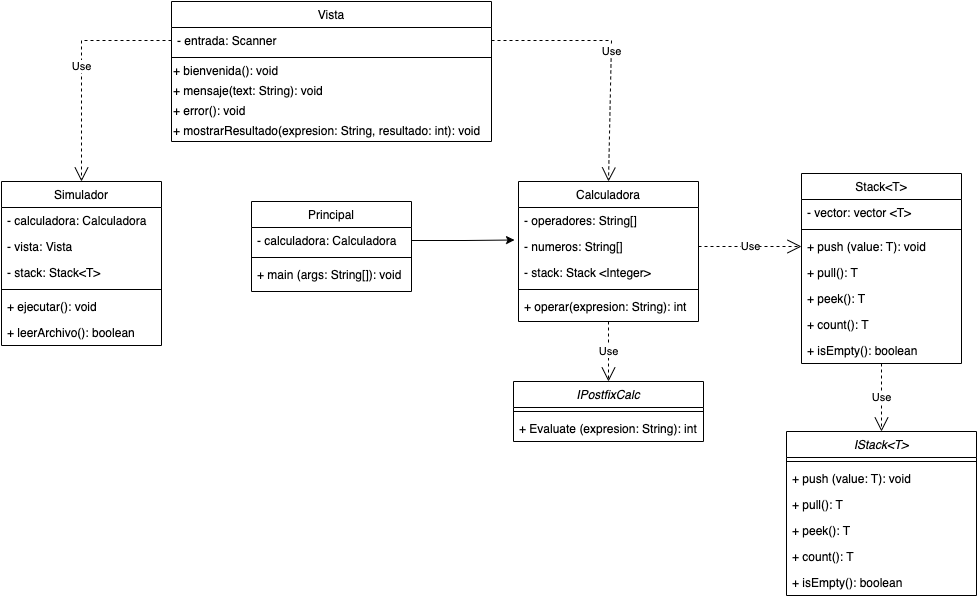

The diagram above was exported from draw.io. Its source (the exported page's mxGraphModel, read from the mxfile embedded in the PNG):
<mxGraphModel dx="1026" dy="416" grid="1" gridSize="10" guides="1" tooltips="1" connect="1" arrows="1" fold="1" page="1" pageScale="1" pageWidth="827" pageHeight="1169" math="0" shadow="0">
  <root>
    <mxCell id="WIyWlLk6GJQsqaUBKTNV-0" />
    <mxCell id="WIyWlLk6GJQsqaUBKTNV-1" parent="WIyWlLk6GJQsqaUBKTNV-0" />
    <mxCell id="zkfFHV4jXpPFQw0GAbJ--0" value="IPostfixCalc" style="swimlane;fontStyle=2;align=center;verticalAlign=top;childLayout=stackLayout;horizontal=1;startSize=26;horizontalStack=0;resizeParent=1;resizeLast=0;collapsible=1;marginBottom=0;rounded=0;shadow=0;strokeWidth=1;" parent="WIyWlLk6GJQsqaUBKTNV-1" vertex="1">
      <mxGeometry x="542" y="400" width="190" height="60" as="geometry">
        <mxRectangle x="230" y="140" width="160" height="26" as="alternateBounds" />
      </mxGeometry>
    </mxCell>
    <mxCell id="zkfFHV4jXpPFQw0GAbJ--4" value="" style="line;html=1;strokeWidth=1;align=left;verticalAlign=middle;spacingTop=-1;spacingLeft=3;spacingRight=3;rotatable=0;labelPosition=right;points=[];portConstraint=eastwest;" parent="zkfFHV4jXpPFQw0GAbJ--0" vertex="1">
      <mxGeometry y="26" width="190" height="8" as="geometry" />
    </mxCell>
    <mxCell id="zkfFHV4jXpPFQw0GAbJ--5" value="+ Evaluate (expresion: String): int" style="text;align=left;verticalAlign=top;spacingLeft=4;spacingRight=4;overflow=hidden;rotatable=0;points=[[0,0.5],[1,0.5]];portConstraint=eastwest;" parent="zkfFHV4jXpPFQw0GAbJ--0" vertex="1">
      <mxGeometry y="34" width="190" height="26" as="geometry" />
    </mxCell>
    <mxCell id="zkfFHV4jXpPFQw0GAbJ--6" value="Calculadora" style="swimlane;fontStyle=0;align=center;verticalAlign=top;childLayout=stackLayout;horizontal=1;startSize=26;horizontalStack=0;resizeParent=1;resizeLast=0;collapsible=1;marginBottom=0;rounded=0;shadow=0;strokeWidth=1;" parent="WIyWlLk6GJQsqaUBKTNV-1" vertex="1">
      <mxGeometry x="547" y="200" width="180" height="140" as="geometry">
        <mxRectangle x="547" y="200" width="160" height="26" as="alternateBounds" />
      </mxGeometry>
    </mxCell>
    <mxCell id="zkfFHV4jXpPFQw0GAbJ--7" value="- operadores: String[]" style="text;align=left;verticalAlign=top;spacingLeft=4;spacingRight=4;overflow=hidden;rotatable=0;points=[[0,0.5],[1,0.5]];portConstraint=eastwest;" parent="zkfFHV4jXpPFQw0GAbJ--6" vertex="1">
      <mxGeometry y="26" width="180" height="26" as="geometry" />
    </mxCell>
    <mxCell id="bgMpHA-vRXeMpozd9rQa-14" value="- numeros: String[]" style="text;align=left;verticalAlign=top;spacingLeft=4;spacingRight=4;overflow=hidden;rotatable=0;points=[[0,0.5],[1,0.5]];portConstraint=eastwest;rounded=0;shadow=0;html=0;" parent="zkfFHV4jXpPFQw0GAbJ--6" vertex="1">
      <mxGeometry y="52" width="180" height="26" as="geometry" />
    </mxCell>
    <mxCell id="zkfFHV4jXpPFQw0GAbJ--8" value="- stack: Stack &lt;Integer&gt;" style="text;align=left;verticalAlign=top;spacingLeft=4;spacingRight=4;overflow=hidden;rotatable=0;points=[[0,0.5],[1,0.5]];portConstraint=eastwest;rounded=0;shadow=0;html=0;" parent="zkfFHV4jXpPFQw0GAbJ--6" vertex="1">
      <mxGeometry y="78" width="180" height="26" as="geometry" />
    </mxCell>
    <mxCell id="zkfFHV4jXpPFQw0GAbJ--9" value="" style="line;html=1;strokeWidth=1;align=left;verticalAlign=middle;spacingTop=-1;spacingLeft=3;spacingRight=3;rotatable=0;labelPosition=right;points=[];portConstraint=eastwest;" parent="zkfFHV4jXpPFQw0GAbJ--6" vertex="1">
      <mxGeometry y="104" width="180" height="8" as="geometry" />
    </mxCell>
    <mxCell id="zkfFHV4jXpPFQw0GAbJ--11" value="+ operar(expresion: String): int" style="text;align=left;verticalAlign=top;spacingLeft=4;spacingRight=4;overflow=hidden;rotatable=0;points=[[0,0.5],[1,0.5]];portConstraint=eastwest;" parent="zkfFHV4jXpPFQw0GAbJ--6" vertex="1">
      <mxGeometry y="112" width="180" height="26" as="geometry" />
    </mxCell>
    <mxCell id="zkfFHV4jXpPFQw0GAbJ--13" value="Vista" style="swimlane;fontStyle=0;align=center;verticalAlign=top;childLayout=stackLayout;horizontal=1;startSize=26;horizontalStack=0;resizeParent=1;resizeLast=0;collapsible=1;marginBottom=0;rounded=0;shadow=0;strokeWidth=1;" parent="WIyWlLk6GJQsqaUBKTNV-1" vertex="1">
      <mxGeometry x="200" y="20" width="320" height="140" as="geometry">
        <mxRectangle x="340" y="380" width="170" height="26" as="alternateBounds" />
      </mxGeometry>
    </mxCell>
    <mxCell id="zkfFHV4jXpPFQw0GAbJ--14" value="- entrada: Scanner" style="text;align=left;verticalAlign=top;spacingLeft=4;spacingRight=4;overflow=hidden;rotatable=0;points=[[0,0.5],[1,0.5]];portConstraint=eastwest;" parent="zkfFHV4jXpPFQw0GAbJ--13" vertex="1">
      <mxGeometry y="26" width="320" height="26" as="geometry" />
    </mxCell>
    <mxCell id="zkfFHV4jXpPFQw0GAbJ--15" value="" style="line;html=1;strokeWidth=1;align=left;verticalAlign=middle;spacingTop=-1;spacingLeft=3;spacingRight=3;rotatable=0;labelPosition=right;points=[];portConstraint=eastwest;" parent="zkfFHV4jXpPFQw0GAbJ--13" vertex="1">
      <mxGeometry y="52" width="320" height="8" as="geometry" />
    </mxCell>
    <mxCell id="bgMpHA-vRXeMpozd9rQa-12" value="+ bienvenida(): void&amp;nbsp;" style="text;html=1;align=left;verticalAlign=middle;resizable=0;points=[];autosize=1;strokeColor=none;fillColor=none;" parent="zkfFHV4jXpPFQw0GAbJ--13" vertex="1">
      <mxGeometry y="60" width="320" height="20" as="geometry" />
    </mxCell>
    <mxCell id="bgMpHA-vRXeMpozd9rQa-1" value="+ mensaje(text: String): void&amp;nbsp;" style="text;html=1;align=left;verticalAlign=middle;resizable=0;points=[];autosize=1;strokeColor=none;fillColor=none;" parent="zkfFHV4jXpPFQw0GAbJ--13" vertex="1">
      <mxGeometry y="80" width="320" height="20" as="geometry" />
    </mxCell>
    <mxCell id="bgMpHA-vRXeMpozd9rQa-11" value="+ error(): void" style="text;html=1;align=left;verticalAlign=middle;resizable=0;points=[];autosize=1;strokeColor=none;fillColor=none;" parent="zkfFHV4jXpPFQw0GAbJ--13" vertex="1">
      <mxGeometry y="100" width="320" height="20" as="geometry" />
    </mxCell>
    <mxCell id="bgMpHA-vRXeMpozd9rQa-13" value="+ mostrarResultado(expresion: String, resultado: int): void" style="text;html=1;align=left;verticalAlign=middle;resizable=0;points=[];autosize=1;strokeColor=none;fillColor=none;" parent="zkfFHV4jXpPFQw0GAbJ--13" vertex="1">
      <mxGeometry y="120" width="320" height="20" as="geometry" />
    </mxCell>
    <mxCell id="zkfFHV4jXpPFQw0GAbJ--17" value="Simulador" style="swimlane;fontStyle=0;align=center;verticalAlign=top;childLayout=stackLayout;horizontal=1;startSize=26;horizontalStack=0;resizeParent=1;resizeLast=0;collapsible=1;marginBottom=0;rounded=0;shadow=0;strokeWidth=1;" parent="WIyWlLk6GJQsqaUBKTNV-1" vertex="1">
      <mxGeometry x="30" y="200" width="160" height="164" as="geometry">
        <mxRectangle x="550" y="140" width="160" height="26" as="alternateBounds" />
      </mxGeometry>
    </mxCell>
    <mxCell id="bgMpHA-vRXeMpozd9rQa-3" value="- calculadora: Calculadora" style="text;align=left;verticalAlign=top;spacingLeft=4;spacingRight=4;overflow=hidden;rotatable=0;points=[[0,0.5],[1,0.5]];portConstraint=eastwest;rounded=0;shadow=0;html=0;" parent="zkfFHV4jXpPFQw0GAbJ--17" vertex="1">
      <mxGeometry y="26" width="160" height="26" as="geometry" />
    </mxCell>
    <mxCell id="bgMpHA-vRXeMpozd9rQa-15" value="- vista: Vista" style="text;align=left;verticalAlign=top;spacingLeft=4;spacingRight=4;overflow=hidden;rotatable=0;points=[[0,0.5],[1,0.5]];portConstraint=eastwest;rounded=0;shadow=0;html=0;" parent="zkfFHV4jXpPFQw0GAbJ--17" vertex="1">
      <mxGeometry y="52" width="160" height="26" as="geometry" />
    </mxCell>
    <mxCell id="zkfFHV4jXpPFQw0GAbJ--22" value="- stack: Stack&lt;T&gt;" style="text;align=left;verticalAlign=top;spacingLeft=4;spacingRight=4;overflow=hidden;rotatable=0;points=[[0,0.5],[1,0.5]];portConstraint=eastwest;rounded=0;shadow=0;html=0;" parent="zkfFHV4jXpPFQw0GAbJ--17" vertex="1">
      <mxGeometry y="78" width="160" height="26" as="geometry" />
    </mxCell>
    <mxCell id="zkfFHV4jXpPFQw0GAbJ--23" value="" style="line;html=1;strokeWidth=1;align=left;verticalAlign=middle;spacingTop=-1;spacingLeft=3;spacingRight=3;rotatable=0;labelPosition=right;points=[];portConstraint=eastwest;" parent="zkfFHV4jXpPFQw0GAbJ--17" vertex="1">
      <mxGeometry y="104" width="160" height="8" as="geometry" />
    </mxCell>
    <mxCell id="zkfFHV4jXpPFQw0GAbJ--24" value="+ ejecutar(): void" style="text;align=left;verticalAlign=top;spacingLeft=4;spacingRight=4;overflow=hidden;rotatable=0;points=[[0,0.5],[1,0.5]];portConstraint=eastwest;" parent="zkfFHV4jXpPFQw0GAbJ--17" vertex="1">
      <mxGeometry y="112" width="160" height="26" as="geometry" />
    </mxCell>
    <mxCell id="zkfFHV4jXpPFQw0GAbJ--25" value="+ leerArchivo(): boolean" style="text;align=left;verticalAlign=top;spacingLeft=4;spacingRight=4;overflow=hidden;rotatable=0;points=[[0,0.5],[1,0.5]];portConstraint=eastwest;" parent="zkfFHV4jXpPFQw0GAbJ--17" vertex="1">
      <mxGeometry y="138" width="160" height="26" as="geometry" />
    </mxCell>
    <mxCell id="bgMpHA-vRXeMpozd9rQa-4" value="IStack&lt;T&gt;" style="swimlane;fontStyle=2;align=center;verticalAlign=top;childLayout=stackLayout;horizontal=1;startSize=26;horizontalStack=0;resizeParent=1;resizeLast=0;collapsible=1;marginBottom=0;rounded=0;shadow=0;strokeWidth=1;" parent="WIyWlLk6GJQsqaUBKTNV-1" vertex="1">
      <mxGeometry x="815" y="450" width="190" height="164" as="geometry">
        <mxRectangle x="230" y="140" width="160" height="26" as="alternateBounds" />
      </mxGeometry>
    </mxCell>
    <mxCell id="bgMpHA-vRXeMpozd9rQa-5" value="" style="line;html=1;strokeWidth=1;align=left;verticalAlign=middle;spacingTop=-1;spacingLeft=3;spacingRight=3;rotatable=0;labelPosition=right;points=[];portConstraint=eastwest;" parent="bgMpHA-vRXeMpozd9rQa-4" vertex="1">
      <mxGeometry y="26" width="190" height="8" as="geometry" />
    </mxCell>
    <mxCell id="bgMpHA-vRXeMpozd9rQa-6" value="+ push (value: T): void" style="text;align=left;verticalAlign=top;spacingLeft=4;spacingRight=4;overflow=hidden;rotatable=0;points=[[0,0.5],[1,0.5]];portConstraint=eastwest;" parent="bgMpHA-vRXeMpozd9rQa-4" vertex="1">
      <mxGeometry y="34" width="190" height="26" as="geometry" />
    </mxCell>
    <mxCell id="bgMpHA-vRXeMpozd9rQa-8" value="+ pull(): T" style="text;align=left;verticalAlign=top;spacingLeft=4;spacingRight=4;overflow=hidden;rotatable=0;points=[[0,0.5],[1,0.5]];portConstraint=eastwest;" parent="bgMpHA-vRXeMpozd9rQa-4" vertex="1">
      <mxGeometry y="60" width="190" height="26" as="geometry" />
    </mxCell>
    <mxCell id="bgMpHA-vRXeMpozd9rQa-7" value="+ peek(): T" style="text;align=left;verticalAlign=top;spacingLeft=4;spacingRight=4;overflow=hidden;rotatable=0;points=[[0,0.5],[1,0.5]];portConstraint=eastwest;" parent="bgMpHA-vRXeMpozd9rQa-4" vertex="1">
      <mxGeometry y="86" width="190" height="26" as="geometry" />
    </mxCell>
    <mxCell id="bgMpHA-vRXeMpozd9rQa-10" value="+ count(): T" style="text;align=left;verticalAlign=top;spacingLeft=4;spacingRight=4;overflow=hidden;rotatable=0;points=[[0,0.5],[1,0.5]];portConstraint=eastwest;" parent="bgMpHA-vRXeMpozd9rQa-4" vertex="1">
      <mxGeometry y="112" width="190" height="26" as="geometry" />
    </mxCell>
    <mxCell id="bgMpHA-vRXeMpozd9rQa-9" value="+ isEmpty(): boolean" style="text;align=left;verticalAlign=top;spacingLeft=4;spacingRight=4;overflow=hidden;rotatable=0;points=[[0,0.5],[1,0.5]];portConstraint=eastwest;" parent="bgMpHA-vRXeMpozd9rQa-4" vertex="1">
      <mxGeometry y="138" width="190" height="26" as="geometry" />
    </mxCell>
    <mxCell id="bgMpHA-vRXeMpozd9rQa-16" value="Principal" style="swimlane;fontStyle=0;align=center;verticalAlign=top;childLayout=stackLayout;horizontal=1;startSize=26;horizontalStack=0;resizeParent=1;resizeLast=0;collapsible=1;marginBottom=0;rounded=0;shadow=0;strokeWidth=1;" parent="WIyWlLk6GJQsqaUBKTNV-1" vertex="1">
      <mxGeometry x="280" y="220" width="160" height="90" as="geometry">
        <mxRectangle x="280" y="220" width="160" height="26" as="alternateBounds" />
      </mxGeometry>
    </mxCell>
    <mxCell id="bgMpHA-vRXeMpozd9rQa-17" value="- calculadora: Calculadora" style="text;align=left;verticalAlign=top;spacingLeft=4;spacingRight=4;overflow=hidden;rotatable=0;points=[[0,0.5],[1,0.5]];portConstraint=eastwest;rounded=0;shadow=0;html=0;" parent="bgMpHA-vRXeMpozd9rQa-16" vertex="1">
      <mxGeometry y="26" width="160" height="26" as="geometry" />
    </mxCell>
    <mxCell id="bgMpHA-vRXeMpozd9rQa-20" value="" style="line;html=1;strokeWidth=1;align=left;verticalAlign=middle;spacingTop=-1;spacingLeft=3;spacingRight=3;rotatable=0;labelPosition=right;points=[];portConstraint=eastwest;" parent="bgMpHA-vRXeMpozd9rQa-16" vertex="1">
      <mxGeometry y="52" width="160" height="8" as="geometry" />
    </mxCell>
    <mxCell id="bgMpHA-vRXeMpozd9rQa-21" value="+ main (args: String[]): void" style="text;align=left;verticalAlign=top;spacingLeft=4;spacingRight=4;overflow=hidden;rotatable=0;points=[[0,0.5],[1,0.5]];portConstraint=eastwest;" parent="bgMpHA-vRXeMpozd9rQa-16" vertex="1">
      <mxGeometry y="60" width="160" height="26" as="geometry" />
    </mxCell>
    <mxCell id="bgMpHA-vRXeMpozd9rQa-23" value="Stack&lt;T&gt;" style="swimlane;fontStyle=0;align=center;verticalAlign=top;childLayout=stackLayout;horizontal=1;startSize=26;horizontalStack=0;resizeParent=1;resizeLast=0;collapsible=1;marginBottom=0;rounded=0;shadow=0;strokeWidth=1;" parent="WIyWlLk6GJQsqaUBKTNV-1" vertex="1">
      <mxGeometry x="830" y="192" width="160" height="190" as="geometry">
        <mxRectangle x="830" y="192" width="160" height="26" as="alternateBounds" />
      </mxGeometry>
    </mxCell>
    <mxCell id="bgMpHA-vRXeMpozd9rQa-24" value="- vector: vector &lt;T&gt;" style="text;align=left;verticalAlign=top;spacingLeft=4;spacingRight=4;overflow=hidden;rotatable=0;points=[[0,0.5],[1,0.5]];portConstraint=eastwest;rounded=0;shadow=0;html=0;" parent="bgMpHA-vRXeMpozd9rQa-23" vertex="1">
      <mxGeometry y="26" width="160" height="26" as="geometry" />
    </mxCell>
    <mxCell id="bgMpHA-vRXeMpozd9rQa-25" value="" style="line;html=1;strokeWidth=1;align=left;verticalAlign=middle;spacingTop=-1;spacingLeft=3;spacingRight=3;rotatable=0;labelPosition=right;points=[];portConstraint=eastwest;" parent="bgMpHA-vRXeMpozd9rQa-23" vertex="1">
      <mxGeometry y="52" width="160" height="8" as="geometry" />
    </mxCell>
    <mxCell id="bgMpHA-vRXeMpozd9rQa-28" value="+ push (value: T): void" style="text;align=left;verticalAlign=top;spacingLeft=4;spacingRight=4;overflow=hidden;rotatable=0;points=[[0,0.5],[1,0.5]];portConstraint=eastwest;" parent="bgMpHA-vRXeMpozd9rQa-23" vertex="1">
      <mxGeometry y="60" width="160" height="26" as="geometry" />
    </mxCell>
    <mxCell id="bgMpHA-vRXeMpozd9rQa-26" value="+ pull(): T" style="text;align=left;verticalAlign=top;spacingLeft=4;spacingRight=4;overflow=hidden;rotatable=0;points=[[0,0.5],[1,0.5]];portConstraint=eastwest;" parent="bgMpHA-vRXeMpozd9rQa-23" vertex="1">
      <mxGeometry y="86" width="160" height="26" as="geometry" />
    </mxCell>
    <mxCell id="bgMpHA-vRXeMpozd9rQa-29" value="+ peek(): T" style="text;align=left;verticalAlign=top;spacingLeft=4;spacingRight=4;overflow=hidden;rotatable=0;points=[[0,0.5],[1,0.5]];portConstraint=eastwest;" parent="bgMpHA-vRXeMpozd9rQa-23" vertex="1">
      <mxGeometry y="112" width="160" height="26" as="geometry" />
    </mxCell>
    <mxCell id="bgMpHA-vRXeMpozd9rQa-30" value="+ count(): T" style="text;align=left;verticalAlign=top;spacingLeft=4;spacingRight=4;overflow=hidden;rotatable=0;points=[[0,0.5],[1,0.5]];portConstraint=eastwest;" parent="bgMpHA-vRXeMpozd9rQa-23" vertex="1">
      <mxGeometry y="138" width="160" height="26" as="geometry" />
    </mxCell>
    <mxCell id="bgMpHA-vRXeMpozd9rQa-31" value="+ isEmpty(): boolean" style="text;align=left;verticalAlign=top;spacingLeft=4;spacingRight=4;overflow=hidden;rotatable=0;points=[[0,0.5],[1,0.5]];portConstraint=eastwest;" parent="bgMpHA-vRXeMpozd9rQa-23" vertex="1">
      <mxGeometry y="164" width="160" height="26" as="geometry" />
    </mxCell>
    <mxCell id="bgMpHA-vRXeMpozd9rQa-34" style="edgeStyle=orthogonalEdgeStyle;rounded=0;orthogonalLoop=1;jettySize=auto;html=1;exitX=1;exitY=0.5;exitDx=0;exitDy=0;entryX=-0.022;entryY=0.25;entryDx=0;entryDy=0;entryPerimeter=0;" parent="WIyWlLk6GJQsqaUBKTNV-1" source="bgMpHA-vRXeMpozd9rQa-17" target="bgMpHA-vRXeMpozd9rQa-14" edge="1">
      <mxGeometry relative="1" as="geometry" />
    </mxCell>
    <mxCell id="bgMpHA-vRXeMpozd9rQa-35" value="Use" style="endArrow=open;endSize=12;dashed=1;html=1;rounded=0;entryX=0.5;entryY=0;entryDx=0;entryDy=0;exitX=1;exitY=0.5;exitDx=0;exitDy=0;" parent="WIyWlLk6GJQsqaUBKTNV-1" source="zkfFHV4jXpPFQw0GAbJ--14" target="zkfFHV4jXpPFQw0GAbJ--6" edge="1">
      <mxGeometry width="160" relative="1" as="geometry">
        <mxPoint x="650" y="80" as="sourcePoint" />
        <mxPoint x="727" y="89.5" as="targetPoint" />
        <Array as="points">
          <mxPoint x="640" y="59" />
        </Array>
      </mxGeometry>
    </mxCell>
    <mxCell id="bgMpHA-vRXeMpozd9rQa-37" value="Use" style="endArrow=open;endSize=12;dashed=1;html=1;rounded=0;exitX=0;exitY=0.5;exitDx=0;exitDy=0;entryX=0.5;entryY=0;entryDx=0;entryDy=0;" parent="WIyWlLk6GJQsqaUBKTNV-1" source="zkfFHV4jXpPFQw0GAbJ--14" target="zkfFHV4jXpPFQw0GAbJ--17" edge="1">
      <mxGeometry width="160" relative="1" as="geometry">
        <mxPoint x="5" y="100" as="sourcePoint" />
        <mxPoint x="165" y="100" as="targetPoint" />
        <Array as="points">
          <mxPoint x="110" y="59" />
        </Array>
      </mxGeometry>
    </mxCell>
    <mxCell id="bgMpHA-vRXeMpozd9rQa-39" value="Use" style="endArrow=open;endSize=12;dashed=1;html=1;rounded=0;entryX=0.5;entryY=0;entryDx=0;entryDy=0;" parent="WIyWlLk6GJQsqaUBKTNV-1" source="bgMpHA-vRXeMpozd9rQa-31" target="bgMpHA-vRXeMpozd9rQa-4" edge="1">
      <mxGeometry width="160" relative="1" as="geometry">
        <mxPoint x="830" y="508.5" as="sourcePoint" />
        <mxPoint x="990" y="508.5" as="targetPoint" />
      </mxGeometry>
    </mxCell>
    <mxCell id="bgMpHA-vRXeMpozd9rQa-40" value="Use" style="endArrow=open;endSize=12;dashed=1;html=1;rounded=0;entryX=0.5;entryY=0;entryDx=0;entryDy=0;exitX=0.5;exitY=1;exitDx=0;exitDy=0;" parent="WIyWlLk6GJQsqaUBKTNV-1" source="zkfFHV4jXpPFQw0GAbJ--6" target="zkfFHV4jXpPFQw0GAbJ--0" edge="1">
      <mxGeometry width="160" relative="1" as="geometry">
        <mxPoint x="709.5" y="364" as="sourcePoint" />
        <mxPoint x="709.5" y="447" as="targetPoint" />
      </mxGeometry>
    </mxCell>
    <mxCell id="bgMpHA-vRXeMpozd9rQa-41" value="Use" style="endArrow=open;endSize=12;dashed=1;html=1;rounded=0;exitX=1;exitY=0.5;exitDx=0;exitDy=0;entryX=0;entryY=0.5;entryDx=0;entryDy=0;" parent="WIyWlLk6GJQsqaUBKTNV-1" source="bgMpHA-vRXeMpozd9rQa-14" target="bgMpHA-vRXeMpozd9rQa-28" edge="1">
      <mxGeometry width="160" relative="1" as="geometry">
        <mxPoint x="590" y="300" as="sourcePoint" />
        <mxPoint x="750" y="300" as="targetPoint" />
      </mxGeometry>
    </mxCell>
  </root>
</mxGraphModel>